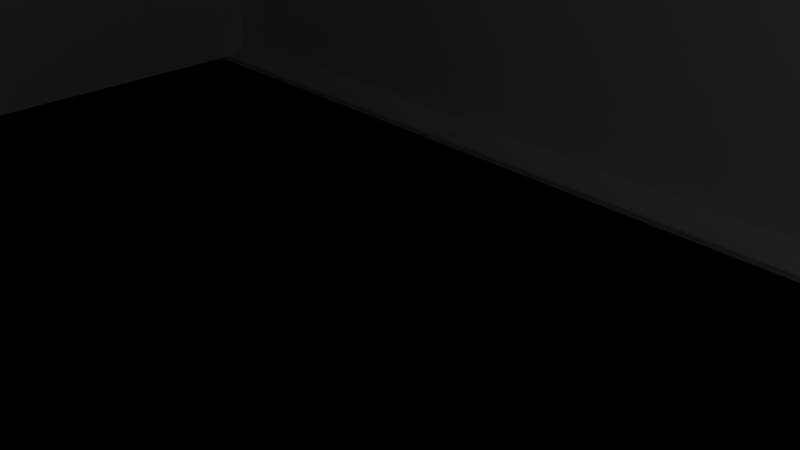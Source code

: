 # Source: liion_box1.blend  (saved by Blender 2.90.8; exported with 4.5.12 LTS)
import bpy
from mathutils import Matrix  # noqa: F401  (used for matrix-valued properties, if any)

bpy.ops.wm.read_factory_settings(use_empty=True)
scene = bpy.context.scene
scene.name = 'Scene'

# ---- collections
col_collection = bpy.data.collections.new('Collection'); scene.collection.children.link(col_collection)
col_collection_2 = bpy.data.collections.new('Collection 2'); scene.collection.children.link(col_collection_2)

# ---- materials (node trees are filled in below, after node groups)
mat_material = bpy.data.materials.new('Material')
mat_material.alpha_threshold = 0.0
mat_material.use_transparent_shadow = False
mat_material.line_color = (0.0, 0.0, 0.0, 1.0)
mat_material_001 = bpy.data.materials.new('Material.001')
mat_material_001.alpha_threshold = 0.0
mat_material_001.use_transparent_shadow = False
mat_material_001.line_color = (0.0, 0.0, 0.0, 1.0)
mat_material_003 = bpy.data.materials.new('Material.003')
mat_material_003.alpha_threshold = 0.0
mat_material_003.use_transparent_shadow = False
mat_material_003.line_color = (0.0, 0.0, 0.0, 1.0)
mat_material_002 = bpy.data.materials.new('Material.002')
mat_material_002.alpha_threshold = 0.0
mat_material_002.use_transparent_shadow = False
mat_material_002.line_color = (0.0, 0.0, 0.0, 1.0)

# ---- node groups
ng_auto_smooth = bpy.data.node_groups.new('Auto Smooth', 'GeometryNodeTree')
_s = ng_auto_smooth.interface.new_socket(name='Geometry', in_out='OUTPUT', socket_type='NodeSocketGeometry')
_s = ng_auto_smooth.interface.new_socket(name='Geometry', in_out='INPUT', socket_type='NodeSocketGeometry')
_s = ng_auto_smooth.interface.new_socket(name='Angle', in_out='INPUT', socket_type='NodeSocketFloat')
_s.subtype = 'ANGLE'
_s.min_value = 0.0
_s.max_value = 3.142
ng_auto_smooth.is_modifier = True
_N = ng_auto_smooth.nodes; _L = ng_auto_smooth.links
n0 = _N.new('NodeGroupOutput'); n0.name = 'Group Output'; n0.location = (480, -100)
n1 = _N.new('NodeGroupInput'); n1.name = 'Group Input'; n1.location = (-420, -300)
n2 = _N.new('NodeGroupInput'); n2.name = 'Group Input.001'; n2.location = (-60, -100)
n3 = _N.new('GeometryNodeSetShadeSmooth'); n3.name = 'Set Shade Smooth'; n3.location = (120, -100)
n3.domain = 'EDGE'
n4 = _N.new('GeometryNodeSetShadeSmooth'); n4.name = 'Set Shade Smooth.001'; n4.location = (300, -100)
n5 = _N.new('GeometryNodeInputMeshEdgeAngle'); n5.name = 'Edge Angle'; n5.location = (-420, -220)
n6 = _N.new('GeometryNodeInputEdgeSmooth'); n6.name = 'Is Edge Smooth'; n6.location = (-60, -160)
n7 = _N.new('GeometryNodeInputShadeSmooth'); n7.name = 'Is Face Smooth'; n7.location = (-240, -340)
n8 = _N.new('FunctionNodeBooleanMath'); n8.name = 'Boolean Math'; n8.location = (-60, -220)
n9 = _N.new('FunctionNodeCompare'); n9.name = 'Compare'; n9.location = (-240, -180)
n9.operation = 'LESS_EQUAL'
_L.new(n5.outputs[0], n9.inputs[0])
_L.new(n4.outputs[0], n0.inputs[0])
_L.new(n1.outputs[1], n9.inputs[1])
_L.new(n9.outputs[0], n8.inputs[0])
_L.new(n7.outputs[0], n8.inputs[1])
_L.new(n2.outputs[0], n3.inputs[0])
_L.new(n6.outputs[0], n3.inputs[1])
_L.new(n3.outputs[0], n4.inputs[0])
_L.new(n8.outputs[0], n3.inputs[2])
n0.is_active_output = True

# ---- material node trees
mat_material.use_nodes = True; mat_material.node_tree.nodes.clear()
_N = mat_material.node_tree.nodes; _L = mat_material.node_tree.links
n0 = _N.new('ShaderNodeOutputMaterial'); n0.name = 'Material Output'; n0.location = (300, 300)
n1 = _N.new('ShaderNodeBsdfPrincipled'); n1.name = 'Principled BSDF'; n1.location = (10, 300)
n1.distribution = 'GGX'
n1.subsurface_method = 'BURLEY'
n1.inputs[2].default_value = 0.4
n1.inputs[3].default_value = 1.45
n1.inputs[27].default_value = (0.0, 0.0, 0.0, 1.0)
n1.inputs[28].default_value = 1.0
_L.new(n1.outputs[0], n0.inputs[0])
n0.is_active_output = True
mat_material_001.use_nodes = True; mat_material_001.node_tree.nodes.clear()
_N = mat_material_001.node_tree.nodes; _L = mat_material_001.node_tree.links
n0 = _N.new('ShaderNodeOutputMaterial'); n0.name = 'Material Output'; n0.location = (300, 300)
n1 = _N.new('ShaderNodeBsdfPrincipled'); n1.name = 'Principled BSDF'; n1.location = (10, 300)
n1.distribution = 'GGX'
n1.subsurface_method = 'BURLEY'
n1.inputs[2].default_value = 0.4
n1.inputs[3].default_value = 1.45
n1.inputs[27].default_value = (0.0, 0.0, 0.0, 1.0)
n1.inputs[28].default_value = 1.0
_L.new(n1.outputs[0], n0.inputs[0])
n0.is_active_output = True
mat_material_003.use_nodes = True; mat_material_003.node_tree.nodes.clear()
_N = mat_material_003.node_tree.nodes; _L = mat_material_003.node_tree.links
n0 = _N.new('ShaderNodeOutputMaterial'); n0.name = 'Material Output'; n0.location = (300, 300)
n1 = _N.new('ShaderNodeBsdfPrincipled'); n1.name = 'Principled BSDF'; n1.location = (10, 300)
n1.distribution = 'GGX'
n1.subsurface_method = 'BURLEY'
n1.inputs[2].default_value = 0.4
n1.inputs[3].default_value = 1.45
n1.inputs[27].default_value = (0.0, 0.0, 0.0, 1.0)
n1.inputs[28].default_value = 1.0
_L.new(n1.outputs[0], n0.inputs[0])
n0.is_active_output = True
mat_material_002.use_nodes = True; mat_material_002.node_tree.nodes.clear()
_N = mat_material_002.node_tree.nodes; _L = mat_material_002.node_tree.links
n0 = _N.new('ShaderNodeOutputMaterial'); n0.name = 'Material Output'; n0.location = (300, 300)
n1 = _N.new('ShaderNodeBsdfPrincipled'); n1.name = 'Principled BSDF'; n1.location = (10, 300)
n1.distribution = 'GGX'
n1.subsurface_method = 'BURLEY'
n1.inputs[2].default_value = 0.4
n1.inputs[3].default_value = 1.45
n1.inputs[27].default_value = (0.0, 0.0, 0.0, 1.0)
n1.inputs[28].default_value = 1.0
_L.new(n1.outputs[0], n0.inputs[0])
n0.is_active_output = True

# ---- world
world_world = bpy.data.worlds.new('World'); scene.world = world_world
world_world.use_nodes = True; world_world.node_tree.nodes.clear()
_N = world_world.node_tree.nodes; _L = world_world.node_tree.links
n0 = _N.new('ShaderNodeOutputWorld'); n0.name = 'World Output'; n0.location = (300, 300)
n1 = _N.new('ShaderNodeBackground'); n1.name = 'Background'; n1.location = (10, 300)
n1.inputs[0].default_value = (0.05088, 0.05088, 0.05088, 1.0)
_L.new(n1.outputs[0], n0.inputs[0])
n0.is_active_output = True
world_world.color = (0.05088, 0.05088, 0.05088)
world_world.use_sun_shadow = False
world_world.sun_shadow_jitter_overblur = 0.0

# ---- cameras
cam_camera = bpy.data.cameras.new('Camera')
cam_camera.clip_end = 100.0
cam_camera.ortho_scale = 7.314

# ---- lights
light_light = bpy.data.lights.new('Light', 'POINT')
light_light.transmission_factor = 0.0
light_light.energy = 1000.0
light_light.shadow_soft_size = 0.1
light_light.shadow_maximum_resolution = 0.006
light_light.use_absolute_resolution = True

# ---- meshes
me_cube = bpy.data.meshes.new('Cube')
me_cube.from_pydata([(0.9136, 0.9423, 0.8595), (0.9136, 0.8952, 0.9048), (0.9636, 0.8952, 0.8595), (0.9136, 0.9387, 0.8768), (0.9136, 0.9285, 0.8915), (0.9328, 0.9387, 0.8595), (0.9333, 0.9344, 0.8773), (0.9323, 0.9261, 0.8892), (0.9425, 0.9224, 0.8856), (0.9328, 0.8952, 0.9013), (0.949, 0.8952, 0.8915), (0.9136, 0.9132, 0.9013), (0.9333, 0.9137, 0.8972), (0.9464, 0.9127, 0.8892), (0.9598, 0.9132, 0.8595), (0.949, 0.9285, 0.8595), (0.9598, 0.8952, 0.8768), (0.9552, 0.9137, 0.8773), (0.9464, 0.9261, 0.8764), (0.9136, 0.8952, -0.9048), (0.9136, 0.9423, -0.8595), (0.9636, 0.8952, -0.8595), (0.9136, 0.9132, -0.9013), (0.9136, 0.9285, -0.8915), (0.9328, 0.8952, -0.9013), (0.9333, 0.9137, -0.8972), (0.9323, 0.9261, -0.8892), (0.9425, 0.9224, -0.8856), (0.9328, 0.9387, -0.8595), (0.949, 0.9285, -0.8595), (0.9136, 0.9387, -0.8768), (0.9333, 0.9344, -0.8773), (0.9464, 0.9261, -0.8764), (0.9598, 0.8952, -0.8768), (0.949, 0.8952, -0.8915), (0.9598, 0.9132, -0.8595), (0.9552, 0.9137, -0.8773), (0.9464, 0.9127, -0.8892), (0.9636, -0.8952, 0.8595), (0.9136, -0.8952, 0.9048), (0.9136, -0.9423, 0.8595), (0.9598, -0.8952, 0.8768), (0.949, -0.8952, 0.8915), (0.9598, -0.9132, 0.8595), (0.9552, -0.9137, 0.8773), (0.9464, -0.9127, 0.8892), (0.9425, -0.9224, 0.8856), (0.9136, -0.9132, 0.9013), (0.9136, -0.9285, 0.8915), (0.9328, -0.8952, 0.9013), (0.9333, -0.9137, 0.8972), (0.9323, -0.9261, 0.8892), (0.9328, -0.9387, 0.8595), (0.949, -0.9285, 0.8595), (0.9136, -0.9387, 0.8768), (0.9333, -0.9344, 0.8773), (0.9464, -0.9261, 0.8764), (0.9636, -0.8952, -0.8595), (0.9136, -0.9423, -0.8595), (0.9136, -0.8952, -0.9048), (0.9598, -0.9132, -0.8595), (0.949, -0.9285, -0.8595), (0.9598, -0.8952, -0.8768), (0.9552, -0.9137, -0.8773), (0.9464, -0.9261, -0.8764), (0.9425, -0.9224, -0.8856), (0.9136, -0.9387, -0.8768), (0.9136, -0.9285, -0.8915), (0.9328, -0.9387, -0.8595), (0.9333, -0.9344, -0.8773), (0.9323, -0.9261, -0.8892), (0.9328, -0.8952, -0.9013), (0.949, -0.8952, -0.8915), (0.9136, -0.9132, -0.9013), (0.9333, -0.9137, -0.8972), (0.9464, -0.9127, -0.8892), (0.95, 1.0, 0.95), (0.95, 0.95, 1.0), (1.0, 0.95, 0.95), (0.95, 0.9962, 0.9691), (0.95, 0.9854, 0.9854), (0.9691, 0.9962, 0.95), (0.9696, 0.9916, 0.9696), (0.9686, 0.9828, 0.9828), (0.9789, 0.9789, 0.9789), (0.9691, 0.95, 0.9962), (0.9854, 0.95, 0.9854), (0.95, 0.9691, 0.9962), (0.9696, 0.9696, 0.9916), (0.9828, 0.9686, 0.9828), (0.9962, 0.9691, 0.95), (0.9854, 0.9854, 0.95), (0.9962, 0.95, 0.9691), (0.9916, 0.9696, 0.9696), (0.9828, 0.9828, 0.9686), (0.95, 0.95, -1.0), (0.95, 1.0, -0.95), (1.0, 0.95, -0.95), (0.95, 0.9691, -0.9962), (0.95, 0.9854, -0.9854), (0.9691, 0.95, -0.9962), (0.9696, 0.9696, -0.9916), (0.9686, 0.9828, -0.9828), (0.9789, 0.9789, -0.9789), (0.9691, 0.9962, -0.95), (0.9854, 0.9854, -0.95), (0.95, 0.9962, -0.9691), (0.9696, 0.9916, -0.9696), (0.9828, 0.9828, -0.9686), (0.9962, 0.95, -0.9691), (0.9854, 0.95, -0.9854), (0.9962, 0.9691, -0.95), (0.9916, 0.9696, -0.9696), (0.9828, 0.9686, -0.9828), (1.0, -0.95, 0.95), (0.95, -0.95, 1.0), (0.95, -1.0, 0.95), (0.9962, -0.95, 0.9691), (0.9854, -0.95, 0.9854), (0.9962, -0.9691, 0.95), (0.9916, -0.9696, 0.9696), (0.9828, -0.9686, 0.9828), (0.9789, -0.9789, 0.9789), (0.95, -0.9691, 0.9962), (0.95, -0.9854, 0.9854), (0.9691, -0.95, 0.9962), (0.9696, -0.9696, 0.9916), (0.9686, -0.9828, 0.9828), (0.9691, -0.9962, 0.95), (0.9854, -0.9854, 0.95), (0.95, -0.9962, 0.9691), (0.9696, -0.9916, 0.9696), (0.9828, -0.9828, 0.9686), (1.0, -0.95, -0.95), (0.95, -1.0, -0.95), (0.95, -0.95, -1.0), (0.9962, -0.9691, -0.95), (0.9854, -0.9854, -0.95), (0.9962, -0.95, -0.9691), (0.9916, -0.9696, -0.9696), (0.9828, -0.9828, -0.9686), (0.9789, -0.9789, -0.9789), (0.95, -0.9962, -0.9691), (0.95, -0.9854, -0.9854), (0.9691, -0.9962, -0.95), (0.9696, -0.9916, -0.9696), (0.9686, -0.9828, -0.9828), (0.9691, -0.95, -0.9962), (0.9854, -0.95, -0.9854), (0.95, -0.9691, -0.9962), (0.9696, -0.9696, -0.9916), (0.9828, -0.9686, -0.9828), (-1.0, 0.95, 1.0), (-1.0, 1.0, 0.95), (-1.0, 0.9691, 0.9962), (-1.0, 0.9854, 0.9854), (-1.0, 0.9962, 0.9691), (-1.0, 1.0, -0.95), (-1.0, 0.95, -1.0), (-1.0, 0.9962, -0.9691), (-1.0, 0.9854, -0.9854), (-1.0, 0.9691, -0.9962), (-1.0, -1.0, 0.95), (-1.0, -0.95, 1.0), (-1.0, -0.9962, 0.9691), (-1.0, -0.9854, 0.9854), (-1.0, -0.9691, 0.9962), (-1.0, -0.95, -1.0), (-1.0, -1.0, -0.95), (-1.0, -0.9691, -0.9962), (-1.0, -0.9854, -0.9854), (-1.0, -0.9962, -0.9691), (-1.0, 0.8952, -0.9048), (-1.0, -0.9132, 0.9013), (-1.0, 0.9132, 0.9013), (-1.0, 0.9132, -0.9013), (-1.0, 0.9285, 0.8915), (-1.0, -0.9423, -0.8595), (-1.0, 0.9387, 0.8768), (-1.0, 0.9387, -0.8768), (-1.0, -0.9387, 0.8768), (-1.0, 0.9285, -0.8915), (-1.0, -0.8952, 0.9048), (-1.0, -0.9285, -0.8915), (-1.0, 0.9423, 0.8595), (-1.0, -0.9132, -0.9013), (-1.0, -0.9387, -0.8768), (-1.0, -0.9285, 0.8915), (-1.0, 0.8952, 0.9048), (-1.0, -0.8952, -0.9048), (-1.0, 0.9423, -0.8595), (-1.0, -0.9423, 0.8595)], [], [(58, 177, 191, 40), (1, 39, 182, 188), (21, 57, 38, 2), (0, 5, 6, 3), (3, 6, 7, 4), (5, 15, 18, 6), (6, 18, 8, 7), (1, 11, 12, 9), (9, 12, 13, 10), (11, 4, 7, 12), (12, 7, 8, 13), (2, 16, 17, 14), (14, 17, 18, 15), (16, 10, 13, 17), (17, 13, 8, 18), (19, 24, 25, 22), (22, 25, 26, 23), (24, 34, 37, 25), (25, 37, 27, 26), (20, 30, 31, 28), (28, 31, 32, 29), (30, 23, 26, 31), (31, 26, 27, 32), (21, 35, 36, 33), (33, 36, 37, 34), (35, 29, 32, 36), (36, 32, 27, 37), (38, 43, 44, 41), (41, 44, 45, 42), (43, 53, 56, 44), (44, 56, 46, 45), (39, 49, 50, 47), (47, 50, 51, 48), (49, 42, 45, 50), (50, 45, 46, 51), (40, 54, 55, 52), (52, 55, 56, 53), (54, 48, 51, 55), (55, 51, 46, 56), (57, 62, 63, 60), (60, 63, 64, 61), (62, 72, 75, 63), (63, 75, 65, 64), (58, 68, 69, 66), (66, 69, 70, 67), (68, 61, 64, 69), (69, 64, 65, 70), (59, 73, 74, 71), (71, 74, 75, 72), (73, 67, 70, 74), (74, 70, 65, 75), (19, 22, 175, 172), (22, 23, 181, 175), (23, 30, 179, 181), (30, 20, 190, 179), (2, 14, 35, 21), (14, 15, 29, 35), (15, 5, 28, 29), (5, 0, 20, 28), (40, 52, 68, 58), (52, 53, 61, 68), (53, 43, 60, 61), (43, 38, 57, 60), (39, 47, 173, 182), (47, 48, 187, 173), (48, 54, 180, 187), (54, 40, 191, 180), (1, 9, 49, 39), (9, 10, 42, 49), (10, 16, 41, 42), (16, 2, 38, 41), (59, 71, 24, 19), (71, 72, 34, 24), (72, 62, 33, 34), (62, 57, 21, 33), (158, 95, 135, 167), (167, 169, 170, 171, 168, 162, 191, 177, 186, 183, 185, 189, 172, 175, 181, 179, 190, 157, 159, 160, 161, 158), (134, 116, 162, 168), (77, 152, 163, 115), (97, 78, 114, 133), (76, 79, 82, 81), (79, 80, 83, 82), (81, 82, 94, 91), (82, 83, 84, 94), (77, 85, 88, 87), (85, 86, 89, 88), (87, 88, 83, 80), (88, 89, 84, 83), (78, 90, 93, 92), (90, 91, 94, 93), (92, 93, 89, 86), (93, 94, 84, 89), (95, 98, 101, 100), (98, 99, 102, 101), (100, 101, 113, 110), (101, 102, 103, 113), (96, 104, 107, 106), (104, 105, 108, 107), (106, 107, 102, 99), (107, 108, 103, 102), (97, 109, 112, 111), (109, 110, 113, 112), (111, 112, 108, 105), (112, 113, 103, 108), (114, 117, 120, 119), (117, 118, 121, 120), (119, 120, 132, 129), (120, 121, 122, 132), (115, 123, 126, 125), (123, 124, 127, 126), (125, 126, 121, 118), (126, 127, 122, 121), (116, 128, 131, 130), (128, 129, 132, 131), (130, 131, 127, 124), (131, 132, 122, 127), (133, 136, 139, 138), (136, 137, 140, 139), (138, 139, 151, 148), (139, 140, 141, 151), (134, 142, 145, 144), (142, 143, 146, 145), (144, 145, 140, 137), (145, 146, 141, 140), (135, 147, 150, 149), (147, 148, 151, 150), (149, 150, 146, 143), (150, 151, 141, 146), (95, 158, 161, 98), (98, 161, 160, 99), (99, 160, 159, 106), (106, 159, 157, 96), (78, 97, 111, 90), (90, 111, 105, 91), (91, 105, 104, 81), (81, 104, 96, 76), (116, 134, 144, 128), (128, 144, 137, 129), (129, 137, 136, 119), (119, 136, 133, 114), (115, 163, 166, 123), (123, 166, 165, 124), (124, 165, 164, 130), (130, 164, 162, 116), (77, 115, 125, 85), (85, 125, 118, 86), (86, 118, 117, 92), (92, 117, 114, 78), (167, 135, 149, 169), (169, 149, 143, 170), (170, 143, 142, 171), (171, 142, 134, 168), (152, 77, 87, 154), (154, 87, 80, 155), (155, 80, 79, 156), (156, 79, 76, 153), (135, 95, 100, 147), (147, 100, 110, 148), (148, 110, 109, 138), (138, 109, 97, 133), (157, 153, 76, 96), (176, 4, 11, 174), (186, 66, 67, 183), (183, 67, 73, 185), (184, 0, 3, 178), (178, 3, 4, 176), (185, 73, 59, 189), (174, 11, 1, 188), (177, 58, 66, 186), (157, 190, 184, 178, 176, 174, 188, 182, 173, 187, 180, 191, 162, 164, 165, 166, 163, 152, 154, 155, 156, 153), (189, 59, 19, 172), (190, 20, 0, 184)])
_uv = me_cube.uv_layers.new(name='UVMap')
_uv.uv.foreach_set('vector', [0.3812, 0.7562, 0.3813, 0.9955, 0.6187, 0.9955, 0.6187, 0.7563, 0.6312, 0.5062, 0.6312, 0.7437, 0.8705, 0.7438, 0.8705, 0.5063, 0.3812, 0.5062, 0.3812, 0.7437, 0.6187, 0.7437, 0.6187, 0.5063, 0.6187, 0.4937, 0.6188, 0.4961, 0.6212, 0.4962, 0.6211, 0.4938, 0.6211, 0.4938, 0.6212, 0.4962, 0.625, 0.4961, 0.625, 0.4938, 0.6188, 0.4961, 0.6187, 0.5, 0.6211, 0.5, 0.6212, 0.4962, 0.6212, 0.4962, 0.6211, 0.5, 0.6241, 0.5, 0.625, 0.4961, 0.6312, 0.5062, 0.6313, 0.5039, 0.6288, 0.5038, 0.6289, 0.5063, 0.6289, 0.5063, 0.6288, 0.5038, 0.625, 0.5039, 0.625, 0.5063, 0.6313, 0.5039, 0.6312, 0.5, 0.6289, 0.5, 0.6288, 0.5038, 0.6288, 0.5038, 0.6289, 0.5, 0.6241, 0.5, 0.625, 0.5039, 0.6187, 0.5063, 0.6211, 0.5063, 0.6212, 0.5038, 0.6187, 0.5039, 0.6187, 0.5039, 0.6212, 0.5038, 0.6211, 0.5, 0.6187, 0.5, 0.6211, 0.5063, 0.625, 0.5063, 0.625, 0.5039, 0.6212, 0.5038, 0.6212, 0.5038, 0.625, 0.5039, 0.6241, 0.5, 0.6211, 0.5, 0.3688, 0.5063, 0.3711, 0.5063, 0.3712, 0.5038, 0.3688, 0.5039, 0.3688, 0.5039, 0.3712, 0.5038, 0.3711, 0.5, 0.3688, 0.5, 0.3711, 0.5063, 0.375, 0.5063, 0.375, 0.5039, 0.3712, 0.5038, 0.3712, 0.5038, 0.375, 0.5039, 0.375, 0.5009, 0.3711, 0.5, 0.3812, 0.4937, 0.3789, 0.4937, 0.3788, 0.4962, 0.3812, 0.4961, 0.3812, 0.4961, 0.3788, 0.4962, 0.3789, 0.5, 0.3813, 0.5, 0.3789, 0.4937, 0.375, 0.4938, 0.375, 0.4961, 0.3788, 0.4962, 0.3788, 0.4962, 0.375, 0.4961, 0.375, 0.5009, 0.3789, 0.5, 0.3812, 0.5062, 0.3812, 0.5039, 0.3788, 0.5038, 0.3789, 0.5063, 0.3789, 0.5063, 0.3788, 0.5038, 0.375, 0.5039, 0.375, 0.5063, 0.3812, 0.5039, 0.3813, 0.5, 0.3789, 0.5, 0.3788, 0.5038, 0.3788, 0.5038, 0.3789, 0.5, 0.375, 0.5009, 0.375, 0.5039, 0.6187, 0.7437, 0.6188, 0.7461, 0.6212, 0.7462, 0.6211, 0.7438, 0.6211, 0.7438, 0.6212, 0.7462, 0.625, 0.7461, 0.625, 0.7438, 0.6188, 0.7461, 0.6187, 0.75, 0.6211, 0.75, 0.6212, 0.7462, 0.6212, 0.7462, 0.6211, 0.75, 0.625, 0.7491, 0.625, 0.7461, 0.6312, 0.7437, 0.6289, 0.7437, 0.6288, 0.7462, 0.6312, 0.7461, 0.6312, 0.7461, 0.6288, 0.7462, 0.6289, 0.75, 0.6312, 0.75, 0.6289, 0.7437, 0.625, 0.7438, 0.625, 0.7461, 0.6288, 0.7462, 0.6288, 0.7462, 0.625, 0.7461, 0.625, 0.7491, 0.6289, 0.75, 0.6187, 0.7563, 0.6211, 0.7563, 0.6212, 0.7538, 0.6187, 0.7539, 0.6187, 0.7539, 0.6212, 0.7538, 0.6211, 0.75, 0.6187, 0.75, 0.6211, 0.7563, 0.625, 0.7563, 0.625, 0.7539, 0.6212, 0.7538, 0.6212, 0.7538, 0.625, 0.7539, 0.625, 0.7491, 0.6211, 0.75, 0.3812, 0.7437, 0.3789, 0.7437, 0.3788, 0.7462, 0.3812, 0.7461, 0.3812, 0.7461, 0.3788, 0.7462, 0.3789, 0.75, 0.3813, 0.75, 0.3789, 0.7437, 0.375, 0.7438, 0.375, 0.7461, 0.3788, 0.7462, 0.3788, 0.7462, 0.375, 0.7461, 0.3759, 0.75, 0.3789, 0.75, 0.3812, 0.7562, 0.3812, 0.7539, 0.3788, 0.7538, 0.3789, 0.7562, 0.3789, 0.7562, 0.3788, 0.7538, 0.375, 0.7539, 0.375, 0.7563, 0.3812, 0.7539, 0.3813, 0.75, 0.3789, 0.75, 0.3788, 0.7538, 0.3788, 0.7538, 0.3789, 0.75, 0.3759, 0.75, 0.375, 0.7539, 0.3688, 0.7437, 0.3688, 0.7461, 0.3712, 0.7462, 0.3711, 0.7438, 0.3711, 0.7438, 0.3712, 0.7462, 0.375, 0.7461, 0.375, 0.7438, 0.3688, 0.7461, 0.3688, 0.75, 0.3711, 0.75, 0.3712, 0.7462, 0.3712, 0.7462, 0.3711, 0.75, 0.3759, 0.75, 0.375, 0.7461, 0.3688, 0.5063, 0.3688, 0.5039, 0.1295, 0.5039, 0.1295, 0.5063, 0.3688, 0.5039, 0.3688, 0.5, 0.1295, 0.5, 0.1295, 0.5039, 0.375, 0.4938, 0.3789, 0.4937, 0.3789, 0.2545, 0.375, 0.2545, 0.3789, 0.4937, 0.3812, 0.4937, 0.3813, 0.2545, 0.3789, 0.2545, 0.6187, 0.5063, 0.6187, 0.5039, 0.3812, 0.5039, 0.3812, 0.5062, 0.6187, 0.5039, 0.6187, 0.5, 0.3813, 0.5, 0.3812, 0.5039, 0.6187, 0.5, 0.6188, 0.4961, 0.3812, 0.4961, 0.3813, 0.5, 0.6188, 0.4961, 0.6187, 0.4937, 0.3812, 0.4937, 0.3812, 0.4961, 0.6187, 0.7563, 0.6187, 0.7539, 0.3812, 0.7539, 0.3812, 0.7562, 0.6187, 0.7539, 0.6187, 0.75, 0.3813, 0.75, 0.3812, 0.7539, 0.6187, 0.75, 0.6188, 0.7461, 0.3812, 0.7461, 0.3813, 0.75, 0.6188, 0.7461, 0.6187, 0.7437, 0.3812, 0.7437, 0.3812, 0.7461, 0.6312, 0.7437, 0.6312, 0.7461, 0.8705, 0.7461, 0.8705, 0.7438, 0.6312, 0.7461, 0.6312, 0.75, 0.8705, 0.75, 0.8705, 0.7461, 0.625, 0.7563, 0.6211, 0.7563, 0.6211, 0.9955, 0.625, 0.9955, 0.6211, 0.7563, 0.6187, 0.7563, 0.6187, 0.9955, 0.6211, 0.9955, 0.6312, 0.5062, 0.6289, 0.5063, 0.6289, 0.7437, 0.6312, 0.7437, 0.6289, 0.5063, 0.625, 0.5063, 0.625, 0.7438, 0.6289, 0.7437, 0.625, 0.5063, 0.6211, 0.5063, 0.6211, 0.7438, 0.625, 0.7438, 0.6211, 0.5063, 0.6187, 0.5063, 0.6187, 0.7437, 0.6211, 0.7438, 0.3688, 0.7437, 0.3711, 0.7438, 0.3711, 0.5063, 0.3688, 0.5063, 0.3711, 0.7438, 0.375, 0.7438, 0.375, 0.5063, 0.3711, 0.5063, 0.375, 0.7438, 0.3789, 0.7437, 0.3789, 0.5063, 0.375, 0.5063, 0.3789, 0.7437, 0.3812, 0.7437, 0.3812, 0.5062, 0.3789, 0.5063, 0.125, 0.5063, 0.3688, 0.5063, 0.3688, 0.7437, 0.125, 0.7438, 0.375, 0.00625, 0.3755, 0.003858, 0.3768, 0.001831, 0.3789, 0.0004757, 0.3813, 0.0, 0.6187, 0.0, 0.6074, 0.007212, 0.3926, 0.007212, 0.3904, 0.00766, 0.3886, 0.008937, 0.3873, 0.01085, 0.3869, 0.0131, 0.3869, 0.2369, 0.3873, 0.2392, 0.3886, 0.2411, 0.3904, 0.2423, 0.3926, 0.2428, 0.3813, 0.25, 0.3789, 0.2495, 0.3768, 0.2482, 0.3755, 0.2461, 0.375, 0.2438, 0.3812, 0.7562, 0.6187, 0.7563, 0.6187, 1.0, 0.3813, 1.0, 0.6312, 0.5062, 0.875, 0.5063, 0.875, 0.7438, 0.6312, 0.7437, 0.3812, 0.5062, 0.6187, 0.5063, 0.6187, 0.7437, 0.3812, 0.7437, 0.6187, 0.4937, 0.6211, 0.4938, 0.6212, 0.4962, 0.6188, 0.4961, 0.6211, 0.4938, 0.625, 0.4938, 0.625, 0.4961, 0.6212, 0.4962, 0.6188, 0.4961, 0.6212, 0.4962, 0.6211, 0.5, 0.6187, 0.5, 0.6212, 0.4962, 0.625, 0.4961, 0.6241, 0.5, 0.6211, 0.5, 0.6312, 0.5062, 0.6289, 0.5063, 0.6288, 0.5038, 0.6313, 0.5039, 0.6289, 0.5063, 0.625, 0.5063, 0.625, 0.5039, 0.6288, 0.5038, 0.6313, 0.5039, 0.6288, 0.5038, 0.6289, 0.5, 0.6312, 0.5, 0.6288, 0.5038, 0.625, 0.5039, 0.6241, 0.5, 0.6289, 0.5, 0.6187, 0.5063, 0.6187, 0.5039, 0.6212, 0.5038, 0.6211, 0.5063, 0.6187, 0.5039, 0.6187, 0.5, 0.6211, 0.5, 0.6212, 0.5038, 0.6211, 0.5063, 0.6212, 0.5038, 0.625, 0.5039, 0.625, 0.5063, 0.6212, 0.5038, 0.6211, 0.5, 0.6241, 0.5, 0.625, 0.5039, 0.3688, 0.5063, 0.3688, 0.5039, 0.3712, 0.5038, 0.3711, 0.5063, 0.3688, 0.5039, 0.3688, 0.5, 0.3711, 0.5, 0.3712, 0.5038, 0.3711, 0.5063, 0.3712, 0.5038, 0.375, 0.5039, 0.375, 0.5063, 0.3712, 0.5038, 0.3711, 0.5, 0.375, 0.5009, 0.375, 0.5039, 0.3812, 0.4937, 0.3812, 0.4961, 0.3788, 0.4962, 0.3789, 0.4937, 0.3812, 0.4961, 0.3813, 0.5, 0.3789, 0.5, 0.3788, 0.4962, 0.3789, 0.4937, 0.3788, 0.4962, 0.375, 0.4961, 0.375, 0.4938, 0.3788, 0.4962, 0.3789, 0.5, 0.375, 0.5009, 0.375, 0.4961, 0.3812, 0.5062, 0.3789, 0.5063, 0.3788, 0.5038, 0.3812, 0.5039, 0.3789, 0.5063, 0.375, 0.5063, 0.375, 0.5039, 0.3788, 0.5038, 0.3812, 0.5039, 0.3788, 0.5038, 0.3789, 0.5, 0.3813, 0.5, 0.3788, 0.5038, 0.375, 0.5039, 0.375, 0.5009, 0.3789, 0.5, 0.6187, 0.7437, 0.6211, 0.7438, 0.6212, 0.7462, 0.6188, 0.7461, 0.6211, 0.7438, 0.625, 0.7438, 0.625, 0.7461, 0.6212, 0.7462, 0.6188, 0.7461, 0.6212, 0.7462, 0.6211, 0.75, 0.6187, 0.75, 0.6212, 0.7462, 0.625, 0.7461, 0.625, 0.7491, 0.6211, 0.75, 0.6312, 0.7437, 0.6312, 0.7461, 0.6288, 0.7462, 0.6289, 0.7437, 0.6312, 0.7461, 0.6312, 0.75, 0.6289, 0.75, 0.6288, 0.7462, 0.6289, 0.7437, 0.6288, 0.7462, 0.625, 0.7461, 0.625, 0.7438, 0.6288, 0.7462, 0.6289, 0.75, 0.625, 0.7491, 0.625, 0.7461, 0.6187, 0.7563, 0.6187, 0.7539, 0.6212, 0.7538, 0.6211, 0.7563, 0.6187, 0.7539, 0.6187, 0.75, 0.6211, 0.75, 0.6212, 0.7538, 0.6211, 0.7563, 0.6212, 0.7538, 0.625, 0.7539, 0.625, 0.7563, 0.6212, 0.7538, 0.6211, 0.75, 0.625, 0.7491, 0.625, 0.7539, 0.3812, 0.7437, 0.3812, 0.7461, 0.3788, 0.7462, 0.3789, 0.7437, 0.3812, 0.7461, 0.3813, 0.75, 0.3789, 0.75, 0.3788, 0.7462, 0.3789, 0.7437, 0.3788, 0.7462, 0.375, 0.7461, 0.375, 0.7438, 0.3788, 0.7462, 0.3789, 0.75, 0.3759, 0.75, 0.375, 0.7461, 0.3812, 0.7562, 0.3789, 0.7562, 0.3788, 0.7538, 0.3812, 0.7539, 0.3789, 0.7562, 0.375, 0.7563, 0.375, 0.7539, 0.3788, 0.7538, 0.3812, 0.7539, 0.3788, 0.7538, 0.3789, 0.75, 0.3813, 0.75, 0.3788, 0.7538, 0.375, 0.7539, 0.3759, 0.75, 0.3789, 0.75, 0.3688, 0.7437, 0.3711, 0.7438, 0.3712, 0.7462, 0.3688, 0.7461, 0.3711, 0.7438, 0.375, 0.7438, 0.375, 0.7461, 0.3712, 0.7462, 0.3688, 0.7461, 0.3712, 0.7462, 0.3711, 0.75, 0.3688, 0.75, 0.3712, 0.7462, 0.375, 0.7461, 0.3759, 0.75, 0.3711, 0.75, 0.3688, 0.5063, 0.125, 0.5063, 0.125, 0.5039, 0.3688, 0.5039, 0.3688, 0.5039, 0.125, 0.5039, 0.125, 0.5, 0.3688, 0.5, 0.375, 0.4938, 0.375, 0.25, 0.3789, 0.25, 0.3789, 0.4937, 0.3789, 0.4937, 0.3789, 0.25, 0.3813, 0.25, 0.3812, 0.4937, 0.6187, 0.5063, 0.3812, 0.5062, 0.3812, 0.5039, 0.6187, 0.5039, 0.6187, 0.5039, 0.3812, 0.5039, 0.3813, 0.5, 0.6187, 0.5, 0.6187, 0.5, 0.3813, 0.5, 0.3812, 0.4961, 0.6188, 0.4961, 0.6188, 0.4961, 0.3812, 0.4961, 0.3812, 0.4937, 0.6187, 0.4937, 0.6187, 0.7563, 0.3812, 0.7562, 0.3812, 0.7539, 0.6187, 0.7539, 0.6187, 0.7539, 0.3812, 0.7539, 0.3813, 0.75, 0.6187, 0.75, 0.6187, 0.75, 0.3813, 0.75, 0.3812, 0.7461, 0.6188, 0.7461, 0.6188, 0.7461, 0.3812, 0.7461, 0.3812, 0.7437, 0.6187, 0.7437, 0.6312, 0.7437, 0.875, 0.7438, 0.875, 0.7461, 0.6312, 0.7461, 0.6312, 0.7461, 0.875, 0.7461, 0.875, 0.75, 0.6312, 0.75, 0.625, 0.7563, 0.625, 1.0, 0.6211, 1.0, 0.6211, 0.7563, 0.6211, 0.7563, 0.6211, 1.0, 0.6187, 1.0, 0.6187, 0.7563, 0.6312, 0.5062, 0.6312, 0.7437, 0.6289, 0.7437, 0.6289, 0.5063, 0.6289, 0.5063, 0.6289, 0.7437, 0.625, 0.7438, 0.625, 0.5063, 0.625, 0.5063, 0.625, 0.7438, 0.6211, 0.7438, 0.6211, 0.5063, 0.6211, 0.5063, 0.6211, 0.7438, 0.6187, 0.7437, 0.6187, 0.5063, 0.125, 0.7438, 0.3688, 0.7437, 0.3688, 0.7461, 0.125, 0.7461, 0.125, 0.7461, 0.3688, 0.7461, 0.3688, 0.75, 0.125, 0.75, 0.375, 1.0, 0.375, 0.7563, 0.3789, 0.7562, 0.3789, 1.0, 0.3789, 1.0, 0.3789, 0.7562, 0.3812, 0.7562, 0.3813, 1.0, 0.875, 0.5063, 0.6312, 0.5062, 0.6313, 0.5039, 0.875, 0.5039, 0.875, 0.5039, 0.6313, 0.5039, 0.6312, 0.5, 0.875, 0.5, 0.625, 0.25, 0.625, 0.4938, 0.6211, 0.4938, 0.6211, 0.25, 0.6211, 0.25, 0.6211, 0.4938, 0.6187, 0.4937, 0.6187, 0.25, 0.3688, 0.7437, 0.3688, 0.5063, 0.3711, 0.5063, 0.3711, 0.7438, 0.3711, 0.7438, 0.3711, 0.5063, 0.375, 0.5063, 0.375, 0.7438, 0.375, 0.7438, 0.375, 0.5063, 0.3789, 0.5063, 0.3789, 0.7437, 0.3789, 0.7437, 0.3789, 0.5063, 0.3812, 0.5062, 0.3812, 0.7437, 0.3813, 0.25, 0.6187, 0.25, 0.6187, 0.4937, 0.3812, 0.4937, 0.8705, 0.5, 0.6312, 0.5, 0.6313, 0.5039, 0.8705, 0.5039, 0.3789, 0.9955, 0.3789, 0.7562, 0.375, 0.7563, 0.375, 0.9955, 0.1295, 0.75, 0.3688, 0.75, 0.3688, 0.7461, 0.1295, 0.7461, 0.6187, 0.2545, 0.6187, 0.4937, 0.6211, 0.4938, 0.6211, 0.2545, 0.6211, 0.2545, 0.6211, 0.4938, 0.625, 0.4938, 0.625, 0.2545, 0.1295, 0.7461, 0.3688, 0.7461, 0.3688, 0.7437, 0.1295, 0.7438, 0.8705, 0.5039, 0.6313, 0.5039, 0.6312, 0.5062, 0.8705, 0.5063, 0.3813, 0.9955, 0.3812, 0.7562, 0.3789, 0.7562, 0.3789, 0.9955, 0.3813, 0.25, 0.3926, 0.2428, 0.6074, 0.2428, 0.6096, 0.2423, 0.6114, 0.2411, 0.6127, 0.2392, 0.6131, 0.2369, 0.6131, 0.0131, 0.6127, 0.01085, 0.6114, 0.008937, 0.6096, 0.00766, 0.6074, 0.007212, 0.6187, 0.0, 0.6211, 0.0004757, 0.6232, 0.001831, 0.6245, 0.003858, 0.625, 0.00625, 0.625, 0.2438, 0.6245, 0.2461, 0.6232, 0.2482, 0.6211, 0.2495, 0.6187, 0.25, 0.1295, 0.7438, 0.3688, 0.7437, 0.3688, 0.5063, 0.1295, 0.5063, 0.3813, 0.2545, 0.3812, 0.4937, 0.6187, 0.4937, 0.6187, 0.2545])
me_cube.materials.append(mat_material)
me_cube.use_remesh_preserve_volume = False
me_cube.use_remesh_preserve_attributes = False
me_cube.use_mirror_vertex_groups = False
me_cube.update()
me_cube_001 = bpy.data.meshes.new('Cube.001')
me_cube_001.from_pydata([(0.95, 1.0, 0.95), (0.95, 0.95, 1.0), (1.0, 0.95, 0.95), (0.95, 0.9962, 0.9691), (0.95, 0.9854, 0.9854), (0.9691, 0.9962, 0.95), (0.9696, 0.9916, 0.9696), (0.9686, 0.9828, 0.9828), (0.9789, 0.9789, 0.9789), (0.9691, 0.95, 0.9962), (0.9854, 0.95, 0.9854), (0.95, 0.9691, 0.9962), (0.9696, 0.9696, 0.9916), (0.9828, 0.9686, 0.9828), (0.9962, 0.9691, 0.95), (0.9854, 0.9854, 0.95), (0.9962, 0.95, 0.9691), (0.9916, 0.9696, 0.9696), (0.9828, 0.9828, 0.9686), (0.95, 0.95, -1.0), (0.95, 1.0, -0.95), (1.0, 0.95, -0.95), (0.95, 0.9691, -0.9962), (0.95, 0.9854, -0.9854), (0.9691, 0.95, -0.9962), (0.9696, 0.9696, -0.9916), (0.9686, 0.9828, -0.9828), (0.9789, 0.9789, -0.9789), (0.9691, 0.9962, -0.95), (0.9854, 0.9854, -0.95), (0.95, 0.9962, -0.9691), (0.9696, 0.9916, -0.9696), (0.9828, 0.9828, -0.9686), (0.9962, 0.95, -0.9691), (0.9854, 0.95, -0.9854), (0.9962, 0.9691, -0.95), (0.9916, 0.9696, -0.9696), (0.9828, 0.9686, -0.9828), (1.0, -0.95, 0.95), (0.95, -0.95, 1.0), (0.95, -1.0, 0.95), (0.9962, -0.95, 0.9691), (0.9854, -0.95, 0.9854), (0.9962, -0.9691, 0.95), (0.9916, -0.9696, 0.9696), (0.9828, -0.9686, 0.9828), (0.9789, -0.9789, 0.9789), (0.95, -0.9691, 0.9962), (0.95, -0.9854, 0.9854), (0.9691, -0.95, 0.9962), (0.9696, -0.9696, 0.9916), (0.9686, -0.9828, 0.9828), (0.9691, -0.9962, 0.95), (0.9854, -0.9854, 0.95), (0.95, -0.9962, 0.9691), (0.9696, -0.9916, 0.9696), (0.9828, -0.9828, 0.9686), (1.0, -0.95, -0.95), (0.95, -1.0, -0.95), (0.95, -0.95, -1.0), (0.9962, -0.9691, -0.95), (0.9854, -0.9854, -0.95), (0.9962, -0.95, -0.9691), (0.9916, -0.9696, -0.9696), (0.9828, -0.9828, -0.9686), (0.9789, -0.9789, -0.9789), (0.95, -0.9962, -0.9691), (0.95, -0.9854, -0.9854), (0.9691, -0.9962, -0.95), (0.9696, -0.9916, -0.9696), (0.9686, -0.9828, -0.9828), (0.9691, -0.95, -0.9962), (0.9854, -0.95, -0.9854), (0.95, -0.9691, -0.9962), (0.9696, -0.9696, -0.9916), (0.9828, -0.9686, -0.9828), (-1.0, 0.95, 1.0), (-1.0, 1.0, 0.95), (-1.0, 0.9691, 0.9962), (-1.0, 0.9854, 0.9854), (-1.0, 0.9962, 0.9691), (-1.0, 1.0, -0.95), (-1.0, 0.95, -1.0), (-1.0, 0.9962, -0.9691), (-1.0, 0.9854, -0.9854), (-1.0, 0.9691, -0.9962), (-1.0, -1.0, 0.95), (-1.0, -0.95, 1.0), (-1.0, -0.9962, 0.9691), (-1.0, -0.9854, 0.9854), (-1.0, -0.9691, 0.9962), (-1.0, -0.95, -1.0), (-1.0, -1.0, -0.95), (-1.0, -0.9691, -0.9962), (-1.0, -0.9854, -0.9854), (-1.0, -0.9962, -0.9691)], [], [(82, 19, 59, 91), (91, 93, 94, 95, 92, 86, 88, 89, 90, 87, 76, 78, 79, 80, 77, 81, 83, 84, 85, 82), (58, 40, 86, 92), (1, 76, 87, 39), (21, 2, 38, 57), (0, 3, 6, 5), (3, 4, 7, 6), (5, 6, 18, 15), (6, 7, 8, 18), (1, 9, 12, 11), (9, 10, 13, 12), (11, 12, 7, 4), (12, 13, 8, 7), (2, 14, 17, 16), (14, 15, 18, 17), (16, 17, 13, 10), (17, 18, 8, 13), (19, 22, 25, 24), (22, 23, 26, 25), (24, 25, 37, 34), (25, 26, 27, 37), (20, 28, 31, 30), (28, 29, 32, 31), (30, 31, 26, 23), (31, 32, 27, 26), (21, 33, 36, 35), (33, 34, 37, 36), (35, 36, 32, 29), (36, 37, 27, 32), (38, 41, 44, 43), (41, 42, 45, 44), (43, 44, 56, 53), (44, 45, 46, 56), (39, 47, 50, 49), (47, 48, 51, 50), (49, 50, 45, 42), (50, 51, 46, 45), (40, 52, 55, 54), (52, 53, 56, 55), (54, 55, 51, 48), (55, 56, 46, 51), (57, 60, 63, 62), (60, 61, 64, 63), (62, 63, 75, 72), (63, 64, 65, 75), (58, 66, 69, 68), (66, 67, 70, 69), (68, 69, 64, 61), (69, 70, 65, 64), (59, 71, 74, 73), (71, 72, 75, 74), (73, 74, 70, 67), (74, 75, 65, 70), (19, 82, 85, 22), (22, 85, 84, 23), (23, 84, 83, 30), (30, 83, 81, 20), (2, 21, 35, 14), (14, 35, 29, 15), (15, 29, 28, 5), (5, 28, 20, 0), (40, 58, 68, 52), (52, 68, 61, 53), (53, 61, 60, 43), (43, 60, 57, 38), (39, 87, 90, 47), (47, 90, 89, 48), (48, 89, 88, 54), (54, 88, 86, 40), (1, 39, 49, 9), (9, 49, 42, 10), (10, 42, 41, 16), (16, 41, 38, 2), (91, 59, 73, 93), (93, 73, 67, 94), (94, 67, 66, 95), (95, 66, 58, 92), (76, 1, 11, 78), (78, 11, 4, 79), (79, 4, 3, 80), (80, 3, 0, 77), (59, 19, 24, 71), (71, 24, 34, 72), (72, 34, 33, 62), (62, 33, 21, 57), (81, 77, 0, 20)])
_uv = me_cube_001.uv_layers.new(name='UVMap')
_uv.uv.foreach_set('vector', [0.125, 0.5063, 0.3688, 0.5063, 0.3688, 0.7437, 0.125, 0.7438, 0.375, 0.00625, 0.3755, 0.003858, 0.3768, 0.001831, 0.3789, 0.0004757, 0.3813, 0.0, 0.6187, 0.0, 0.6211, 0.0004757, 0.6232, 0.001831, 0.6245, 0.003858, 0.625, 0.00625, 0.625, 0.2438, 0.6245, 0.2461, 0.6232, 0.2482, 0.6211, 0.2495, 0.6187, 0.25, 0.3813, 0.25, 0.3789, 0.2495, 0.3768, 0.2482, 0.3755, 0.2461, 0.375, 0.2438, 0.3812, 0.7562, 0.6187, 0.7563, 0.6187, 1.0, 0.3813, 1.0, 0.6312, 0.5062, 0.875, 0.5063, 0.875, 0.7438, 0.6312, 0.7437, 0.3812, 0.5062, 0.6187, 0.5063, 0.6187, 0.7437, 0.3812, 0.7437, 0.6187, 0.4937, 0.6211, 0.4938, 0.6212, 0.4962, 0.6188, 0.4961, 0.6211, 0.4938, 0.625, 0.4938, 0.625, 0.4961, 0.6212, 0.4962, 0.6188, 0.4961, 0.6212, 0.4962, 0.6211, 0.5, 0.6187, 0.5, 0.6212, 0.4962, 0.625, 0.4961, 0.6241, 0.5, 0.6211, 0.5, 0.6312, 0.5062, 0.6289, 0.5063, 0.6288, 0.5038, 0.6313, 0.5039, 0.6289, 0.5063, 0.625, 0.5063, 0.625, 0.5039, 0.6288, 0.5038, 0.6313, 0.5039, 0.6288, 0.5038, 0.6289, 0.5, 0.6312, 0.5, 0.6288, 0.5038, 0.625, 0.5039, 0.6241, 0.5, 0.6289, 0.5, 0.6187, 0.5063, 0.6187, 0.5039, 0.6212, 0.5038, 0.6211, 0.5063, 0.6187, 0.5039, 0.6187, 0.5, 0.6211, 0.5, 0.6212, 0.5038, 0.6211, 0.5063, 0.6212, 0.5038, 0.625, 0.5039, 0.625, 0.5063, 0.6212, 0.5038, 0.6211, 0.5, 0.6241, 0.5, 0.625, 0.5039, 0.3688, 0.5063, 0.3688, 0.5039, 0.3712, 0.5038, 0.3711, 0.5063, 0.3688, 0.5039, 0.3688, 0.5, 0.3711, 0.5, 0.3712, 0.5038, 0.3711, 0.5063, 0.3712, 0.5038, 0.375, 0.5039, 0.375, 0.5063, 0.3712, 0.5038, 0.3711, 0.5, 0.375, 0.5009, 0.375, 0.5039, 0.3812, 0.4937, 0.3812, 0.4961, 0.3788, 0.4962, 0.3789, 0.4937, 0.3812, 0.4961, 0.3813, 0.5, 0.3789, 0.5, 0.3788, 0.4962, 0.3789, 0.4937, 0.3788, 0.4962, 0.375, 0.4961, 0.375, 0.4938, 0.3788, 0.4962, 0.3789, 0.5, 0.375, 0.5009, 0.375, 0.4961, 0.3812, 0.5062, 0.3789, 0.5063, 0.3788, 0.5038, 0.3812, 0.5039, 0.3789, 0.5063, 0.375, 0.5063, 0.375, 0.5039, 0.3788, 0.5038, 0.3812, 0.5039, 0.3788, 0.5038, 0.3789, 0.5, 0.3813, 0.5, 0.3788, 0.5038, 0.375, 0.5039, 0.375, 0.5009, 0.3789, 0.5, 0.6187, 0.7437, 0.6211, 0.7438, 0.6212, 0.7462, 0.6188, 0.7461, 0.6211, 0.7438, 0.625, 0.7438, 0.625, 0.7461, 0.6212, 0.7462, 0.6188, 0.7461, 0.6212, 0.7462, 0.6211, 0.75, 0.6187, 0.75, 0.6212, 0.7462, 0.625, 0.7461, 0.625, 0.7491, 0.6211, 0.75, 0.6312, 0.7437, 0.6312, 0.7461, 0.6288, 0.7462, 0.6289, 0.7437, 0.6312, 0.7461, 0.6312, 0.75, 0.6289, 0.75, 0.6288, 0.7462, 0.6289, 0.7437, 0.6288, 0.7462, 0.625, 0.7461, 0.625, 0.7438, 0.6288, 0.7462, 0.6289, 0.75, 0.625, 0.7491, 0.625, 0.7461, 0.6187, 0.7563, 0.6187, 0.7539, 0.6212, 0.7538, 0.6211, 0.7563, 0.6187, 0.7539, 0.6187, 0.75, 0.6211, 0.75, 0.6212, 0.7538, 0.6211, 0.7563, 0.6212, 0.7538, 0.625, 0.7539, 0.625, 0.7563, 0.6212, 0.7538, 0.6211, 0.75, 0.625, 0.7491, 0.625, 0.7539, 0.3812, 0.7437, 0.3812, 0.7461, 0.3788, 0.7462, 0.3789, 0.7437, 0.3812, 0.7461, 0.3813, 0.75, 0.3789, 0.75, 0.3788, 0.7462, 0.3789, 0.7437, 0.3788, 0.7462, 0.375, 0.7461, 0.375, 0.7438, 0.3788, 0.7462, 0.3789, 0.75, 0.3759, 0.75, 0.375, 0.7461, 0.3812, 0.7562, 0.3789, 0.7562, 0.3788, 0.7538, 0.3812, 0.7539, 0.3789, 0.7562, 0.375, 0.7563, 0.375, 0.7539, 0.3788, 0.7538, 0.3812, 0.7539, 0.3788, 0.7538, 0.3789, 0.75, 0.3813, 0.75, 0.3788, 0.7538, 0.375, 0.7539, 0.3759, 0.75, 0.3789, 0.75, 0.3688, 0.7437, 0.3711, 0.7438, 0.3712, 0.7462, 0.3688, 0.7461, 0.3711, 0.7438, 0.375, 0.7438, 0.375, 0.7461, 0.3712, 0.7462, 0.3688, 0.7461, 0.3712, 0.7462, 0.3711, 0.75, 0.3688, 0.75, 0.3712, 0.7462, 0.375, 0.7461, 0.3759, 0.75, 0.3711, 0.75, 0.3688, 0.5063, 0.125, 0.5063, 0.125, 0.5039, 0.3688, 0.5039, 0.3688, 0.5039, 0.125, 0.5039, 0.125, 0.5, 0.3688, 0.5, 0.375, 0.4938, 0.375, 0.25, 0.3789, 0.25, 0.3789, 0.4937, 0.3789, 0.4937, 0.3789, 0.25, 0.3813, 0.25, 0.3812, 0.4937, 0.6187, 0.5063, 0.3812, 0.5062, 0.3812, 0.5039, 0.6187, 0.5039, 0.6187, 0.5039, 0.3812, 0.5039, 0.3813, 0.5, 0.6187, 0.5, 0.6187, 0.5, 0.3813, 0.5, 0.3812, 0.4961, 0.6188, 0.4961, 0.6188, 0.4961, 0.3812, 0.4961, 0.3812, 0.4937, 0.6187, 0.4937, 0.6187, 0.7563, 0.3812, 0.7562, 0.3812, 0.7539, 0.6187, 0.7539, 0.6187, 0.7539, 0.3812, 0.7539, 0.3813, 0.75, 0.6187, 0.75, 0.6187, 0.75, 0.3813, 0.75, 0.3812, 0.7461, 0.6188, 0.7461, 0.6188, 0.7461, 0.3812, 0.7461, 0.3812, 0.7437, 0.6187, 0.7437, 0.6312, 0.7437, 0.875, 0.7438, 0.875, 0.7461, 0.6312, 0.7461, 0.6312, 0.7461, 0.875, 0.7461, 0.875, 0.75, 0.6312, 0.75, 0.625, 0.7563, 0.625, 1.0, 0.6211, 1.0, 0.6211, 0.7563, 0.6211, 0.7563, 0.6211, 1.0, 0.6187, 1.0, 0.6187, 0.7563, 0.6312, 0.5062, 0.6312, 0.7437, 0.6289, 0.7437, 0.6289, 0.5063, 0.6289, 0.5063, 0.6289, 0.7437, 0.625, 0.7438, 0.625, 0.5063, 0.625, 0.5063, 0.625, 0.7438, 0.6211, 0.7438, 0.6211, 0.5063, 0.6211, 0.5063, 0.6211, 0.7438, 0.6187, 0.7437, 0.6187, 0.5063, 0.125, 0.7438, 0.3688, 0.7437, 0.3688, 0.7461, 0.125, 0.7461, 0.125, 0.7461, 0.3688, 0.7461, 0.3688, 0.75, 0.125, 0.75, 0.375, 1.0, 0.375, 0.7563, 0.3789, 0.7562, 0.3789, 1.0, 0.3789, 1.0, 0.3789, 0.7562, 0.3812, 0.7562, 0.3813, 1.0, 0.875, 0.5063, 0.6312, 0.5062, 0.6313, 0.5039, 0.875, 0.5039, 0.875, 0.5039, 0.6313, 0.5039, 0.6312, 0.5, 0.875, 0.5, 0.625, 0.25, 0.625, 0.4938, 0.6211, 0.4938, 0.6211, 0.25, 0.6211, 0.25, 0.6211, 0.4938, 0.6187, 0.4937, 0.6187, 0.25, 0.3688, 0.7437, 0.3688, 0.5063, 0.3711, 0.5063, 0.3711, 0.7438, 0.3711, 0.7438, 0.3711, 0.5063, 0.375, 0.5063, 0.375, 0.7438, 0.375, 0.7438, 0.375, 0.5063, 0.3789, 0.5063, 0.3789, 0.7437, 0.3789, 0.7437, 0.3789, 0.5063, 0.3812, 0.5062, 0.3812, 0.7437, 0.3813, 0.25, 0.6187, 0.25, 0.6187, 0.4937, 0.3812, 0.4937])
me_cube_001.materials.append(mat_material_001)
me_cube_001.use_remesh_preserve_volume = False
me_cube_001.use_remesh_preserve_attributes = False
me_cube_001.use_mirror_vertex_groups = False
me_cube_001.update()
me_cube_003 = bpy.data.meshes.new('Cube.003')
me_cube_003.from_pydata([(0.95, 1.0, 0.95), (0.95, 0.95, 1.0), (1.0, 0.95, 0.95), (0.95, 0.9962, 0.9691), (0.95, 0.9854, 0.9854), (0.9691, 0.9962, 0.95), (0.9696, 0.9916, 0.9696), (0.9686, 0.9828, 0.9828), (0.9789, 0.9789, 0.9789), (0.9691, 0.95, 0.9962), (0.9854, 0.95, 0.9854), (0.95, 0.9691, 0.9962), (0.9696, 0.9696, 0.9916), (0.9828, 0.9686, 0.9828), (0.9962, 0.9691, 0.95), (0.9854, 0.9854, 0.95), (0.9962, 0.95, 0.9691), (0.9916, 0.9696, 0.9696), (0.9828, 0.9828, 0.9686), (0.95, 0.95, -1.0), (0.95, 1.0, -0.95), (1.0, 0.95, -0.95), (0.95, 0.9691, -0.9962), (0.95, 0.9854, -0.9854), (0.9691, 0.95, -0.9962), (0.9696, 0.9696, -0.9916), (0.9686, 0.9828, -0.9828), (0.9789, 0.9789, -0.9789), (0.9691, 0.9962, -0.95), (0.9854, 0.9854, -0.95), (0.95, 0.9962, -0.9691), (0.9696, 0.9916, -0.9696), (0.9828, 0.9828, -0.9686), (0.9962, 0.95, -0.9691), (0.9854, 0.95, -0.9854), (0.9962, 0.9691, -0.95), (0.9916, 0.9696, -0.9696), (0.9828, 0.9686, -0.9828), (1.0, -0.95, 0.95), (0.95, -0.95, 1.0), (0.95, -1.0, 0.95), (0.9962, -0.95, 0.9691), (0.9854, -0.95, 0.9854), (0.9962, -0.9691, 0.95), (0.9916, -0.9696, 0.9696), (0.9828, -0.9686, 0.9828), (0.9789, -0.9789, 0.9789), (0.95, -0.9691, 0.9962), (0.95, -0.9854, 0.9854), (0.9691, -0.95, 0.9962), (0.9696, -0.9696, 0.9916), (0.9686, -0.9828, 0.9828), (0.9691, -0.9962, 0.95), (0.9854, -0.9854, 0.95), (0.95, -0.9962, 0.9691), (0.9696, -0.9916, 0.9696), (0.9828, -0.9828, 0.9686), (1.0, -0.95, -0.95), (0.95, -1.0, -0.95), (0.95, -0.95, -1.0), (0.9962, -0.9691, -0.95), (0.9854, -0.9854, -0.95), (0.9962, -0.95, -0.9691), (0.9916, -0.9696, -0.9696), (0.9828, -0.9828, -0.9686), (0.9789, -0.9789, -0.9789), (0.95, -0.9962, -0.9691), (0.95, -0.9854, -0.9854), (0.9691, -0.9962, -0.95), (0.9696, -0.9916, -0.9696), (0.9686, -0.9828, -0.9828), (0.9691, -0.95, -0.9962), (0.9854, -0.95, -0.9854), (0.95, -0.9691, -0.9962), (0.9696, -0.9696, -0.9916), (0.9828, -0.9686, -0.9828), (-1.0, 0.95, 1.0), (-1.0, 1.0, 0.95), (-1.0, 0.9691, 0.9962), (-1.0, 0.9854, 0.9854), (-1.0, 0.9962, 0.9691), (-1.0, 1.0, -0.95), (-1.0, 0.95, -1.0), (-1.0, 0.9962, -0.9691), (-1.0, 0.9854, -0.9854), (-1.0, 0.9691, -0.9962), (-1.0, -1.0, 0.95), (-1.0, -0.95, 1.0), (-1.0, -0.9962, 0.9691), (-1.0, -0.9854, 0.9854), (-1.0, -0.9691, 0.9962), (-1.0, -0.95, -1.0), (-1.0, -1.0, -0.95), (-1.0, -0.9691, -0.9962), (-1.0, -0.9854, -0.9854), (-1.0, -0.9962, -0.9691)], [], [(82, 19, 59, 91), (91, 93, 94, 95, 92, 86, 88, 89, 90, 87, 76, 78, 79, 80, 77, 81, 83, 84, 85, 82), (58, 40, 86, 92), (1, 76, 87, 39), (21, 2, 38, 57), (0, 3, 6, 5), (3, 4, 7, 6), (5, 6, 18, 15), (6, 7, 8, 18), (1, 9, 12, 11), (9, 10, 13, 12), (11, 12, 7, 4), (12, 13, 8, 7), (2, 14, 17, 16), (14, 15, 18, 17), (16, 17, 13, 10), (17, 18, 8, 13), (19, 22, 25, 24), (22, 23, 26, 25), (24, 25, 37, 34), (25, 26, 27, 37), (20, 28, 31, 30), (28, 29, 32, 31), (30, 31, 26, 23), (31, 32, 27, 26), (21, 33, 36, 35), (33, 34, 37, 36), (35, 36, 32, 29), (36, 37, 27, 32), (38, 41, 44, 43), (41, 42, 45, 44), (43, 44, 56, 53), (44, 45, 46, 56), (39, 47, 50, 49), (47, 48, 51, 50), (49, 50, 45, 42), (50, 51, 46, 45), (40, 52, 55, 54), (52, 53, 56, 55), (54, 55, 51, 48), (55, 56, 46, 51), (57, 60, 63, 62), (60, 61, 64, 63), (62, 63, 75, 72), (63, 64, 65, 75), (58, 66, 69, 68), (66, 67, 70, 69), (68, 69, 64, 61), (69, 70, 65, 64), (59, 71, 74, 73), (71, 72, 75, 74), (73, 74, 70, 67), (74, 75, 65, 70), (19, 82, 85, 22), (22, 85, 84, 23), (23, 84, 83, 30), (30, 83, 81, 20), (2, 21, 35, 14), (14, 35, 29, 15), (15, 29, 28, 5), (5, 28, 20, 0), (40, 58, 68, 52), (52, 68, 61, 53), (53, 61, 60, 43), (43, 60, 57, 38), (39, 87, 90, 47), (47, 90, 89, 48), (48, 89, 88, 54), (54, 88, 86, 40), (1, 39, 49, 9), (9, 49, 42, 10), (10, 42, 41, 16), (16, 41, 38, 2), (91, 59, 73, 93), (93, 73, 67, 94), (94, 67, 66, 95), (95, 66, 58, 92), (76, 1, 11, 78), (78, 11, 4, 79), (79, 4, 3, 80), (80, 3, 0, 77), (59, 19, 24, 71), (71, 24, 34, 72), (72, 34, 33, 62), (62, 33, 21, 57), (81, 77, 0, 20)])
_uv = me_cube_003.uv_layers.new(name='UVMap')
_uv.uv.foreach_set('vector', [0.125, 0.5063, 0.3688, 0.5063, 0.3688, 0.7437, 0.125, 0.7438, 0.375, 0.00625, 0.3755, 0.003858, 0.3768, 0.001831, 0.3789, 0.0004757, 0.3813, 0.0, 0.6187, 0.0, 0.6211, 0.0004757, 0.6232, 0.001831, 0.6245, 0.003858, 0.625, 0.00625, 0.625, 0.2438, 0.6245, 0.2461, 0.6232, 0.2482, 0.6211, 0.2495, 0.6187, 0.25, 0.3813, 0.25, 0.3789, 0.2495, 0.3768, 0.2482, 0.3755, 0.2461, 0.375, 0.2438, 0.3812, 0.7562, 0.6187, 0.7563, 0.6187, 1.0, 0.3813, 1.0, 0.6312, 0.5062, 0.875, 0.5063, 0.875, 0.7438, 0.6312, 0.7437, 0.3812, 0.5062, 0.6187, 0.5063, 0.6187, 0.7437, 0.3812, 0.7437, 0.6187, 0.4937, 0.6211, 0.4938, 0.6212, 0.4962, 0.6188, 0.4961, 0.6211, 0.4938, 0.625, 0.4938, 0.625, 0.4961, 0.6212, 0.4962, 0.6188, 0.4961, 0.6212, 0.4962, 0.6211, 0.5, 0.6187, 0.5, 0.6212, 0.4962, 0.625, 0.4961, 0.6241, 0.5, 0.6211, 0.5, 0.6312, 0.5062, 0.6289, 0.5063, 0.6288, 0.5038, 0.6313, 0.5039, 0.6289, 0.5063, 0.625, 0.5063, 0.625, 0.5039, 0.6288, 0.5038, 0.6313, 0.5039, 0.6288, 0.5038, 0.6289, 0.5, 0.6312, 0.5, 0.6288, 0.5038, 0.625, 0.5039, 0.6241, 0.5, 0.6289, 0.5, 0.6187, 0.5063, 0.6187, 0.5039, 0.6212, 0.5038, 0.6211, 0.5063, 0.6187, 0.5039, 0.6187, 0.5, 0.6211, 0.5, 0.6212, 0.5038, 0.6211, 0.5063, 0.6212, 0.5038, 0.625, 0.5039, 0.625, 0.5063, 0.6212, 0.5038, 0.6211, 0.5, 0.6241, 0.5, 0.625, 0.5039, 0.3688, 0.5063, 0.3688, 0.5039, 0.3712, 0.5038, 0.3711, 0.5063, 0.3688, 0.5039, 0.3688, 0.5, 0.3711, 0.5, 0.3712, 0.5038, 0.3711, 0.5063, 0.3712, 0.5038, 0.375, 0.5039, 0.375, 0.5063, 0.3712, 0.5038, 0.3711, 0.5, 0.375, 0.5009, 0.375, 0.5039, 0.3812, 0.4937, 0.3812, 0.4961, 0.3788, 0.4962, 0.3789, 0.4937, 0.3812, 0.4961, 0.3813, 0.5, 0.3789, 0.5, 0.3788, 0.4962, 0.3789, 0.4937, 0.3788, 0.4962, 0.375, 0.4961, 0.375, 0.4938, 0.3788, 0.4962, 0.3789, 0.5, 0.375, 0.5009, 0.375, 0.4961, 0.3812, 0.5062, 0.3789, 0.5063, 0.3788, 0.5038, 0.3812, 0.5039, 0.3789, 0.5063, 0.375, 0.5063, 0.375, 0.5039, 0.3788, 0.5038, 0.3812, 0.5039, 0.3788, 0.5038, 0.3789, 0.5, 0.3813, 0.5, 0.3788, 0.5038, 0.375, 0.5039, 0.375, 0.5009, 0.3789, 0.5, 0.6187, 0.7437, 0.6211, 0.7438, 0.6212, 0.7462, 0.6188, 0.7461, 0.6211, 0.7438, 0.625, 0.7438, 0.625, 0.7461, 0.6212, 0.7462, 0.6188, 0.7461, 0.6212, 0.7462, 0.6211, 0.75, 0.6187, 0.75, 0.6212, 0.7462, 0.625, 0.7461, 0.625, 0.7491, 0.6211, 0.75, 0.6312, 0.7437, 0.6312, 0.7461, 0.6288, 0.7462, 0.6289, 0.7437, 0.6312, 0.7461, 0.6312, 0.75, 0.6289, 0.75, 0.6288, 0.7462, 0.6289, 0.7437, 0.6288, 0.7462, 0.625, 0.7461, 0.625, 0.7438, 0.6288, 0.7462, 0.6289, 0.75, 0.625, 0.7491, 0.625, 0.7461, 0.6187, 0.7563, 0.6187, 0.7539, 0.6212, 0.7538, 0.6211, 0.7563, 0.6187, 0.7539, 0.6187, 0.75, 0.6211, 0.75, 0.6212, 0.7538, 0.6211, 0.7563, 0.6212, 0.7538, 0.625, 0.7539, 0.625, 0.7563, 0.6212, 0.7538, 0.6211, 0.75, 0.625, 0.7491, 0.625, 0.7539, 0.3812, 0.7437, 0.3812, 0.7461, 0.3788, 0.7462, 0.3789, 0.7437, 0.3812, 0.7461, 0.3813, 0.75, 0.3789, 0.75, 0.3788, 0.7462, 0.3789, 0.7437, 0.3788, 0.7462, 0.375, 0.7461, 0.375, 0.7438, 0.3788, 0.7462, 0.3789, 0.75, 0.3759, 0.75, 0.375, 0.7461, 0.3812, 0.7562, 0.3789, 0.7562, 0.3788, 0.7538, 0.3812, 0.7539, 0.3789, 0.7562, 0.375, 0.7563, 0.375, 0.7539, 0.3788, 0.7538, 0.3812, 0.7539, 0.3788, 0.7538, 0.3789, 0.75, 0.3813, 0.75, 0.3788, 0.7538, 0.375, 0.7539, 0.3759, 0.75, 0.3789, 0.75, 0.3688, 0.7437, 0.3711, 0.7438, 0.3712, 0.7462, 0.3688, 0.7461, 0.3711, 0.7438, 0.375, 0.7438, 0.375, 0.7461, 0.3712, 0.7462, 0.3688, 0.7461, 0.3712, 0.7462, 0.3711, 0.75, 0.3688, 0.75, 0.3712, 0.7462, 0.375, 0.7461, 0.3759, 0.75, 0.3711, 0.75, 0.3688, 0.5063, 0.125, 0.5063, 0.125, 0.5039, 0.3688, 0.5039, 0.3688, 0.5039, 0.125, 0.5039, 0.125, 0.5, 0.3688, 0.5, 0.375, 0.4938, 0.375, 0.25, 0.3789, 0.25, 0.3789, 0.4937, 0.3789, 0.4937, 0.3789, 0.25, 0.3813, 0.25, 0.3812, 0.4937, 0.6187, 0.5063, 0.3812, 0.5062, 0.3812, 0.5039, 0.6187, 0.5039, 0.6187, 0.5039, 0.3812, 0.5039, 0.3813, 0.5, 0.6187, 0.5, 0.6187, 0.5, 0.3813, 0.5, 0.3812, 0.4961, 0.6188, 0.4961, 0.6188, 0.4961, 0.3812, 0.4961, 0.3812, 0.4937, 0.6187, 0.4937, 0.6187, 0.7563, 0.3812, 0.7562, 0.3812, 0.7539, 0.6187, 0.7539, 0.6187, 0.7539, 0.3812, 0.7539, 0.3813, 0.75, 0.6187, 0.75, 0.6187, 0.75, 0.3813, 0.75, 0.3812, 0.7461, 0.6188, 0.7461, 0.6188, 0.7461, 0.3812, 0.7461, 0.3812, 0.7437, 0.6187, 0.7437, 0.6312, 0.7437, 0.875, 0.7438, 0.875, 0.7461, 0.6312, 0.7461, 0.6312, 0.7461, 0.875, 0.7461, 0.875, 0.75, 0.6312, 0.75, 0.625, 0.7563, 0.625, 1.0, 0.6211, 1.0, 0.6211, 0.7563, 0.6211, 0.7563, 0.6211, 1.0, 0.6187, 1.0, 0.6187, 0.7563, 0.6312, 0.5062, 0.6312, 0.7437, 0.6289, 0.7437, 0.6289, 0.5063, 0.6289, 0.5063, 0.6289, 0.7437, 0.625, 0.7438, 0.625, 0.5063, 0.625, 0.5063, 0.625, 0.7438, 0.6211, 0.7438, 0.6211, 0.5063, 0.6211, 0.5063, 0.6211, 0.7438, 0.6187, 0.7437, 0.6187, 0.5063, 0.125, 0.7438, 0.3688, 0.7437, 0.3688, 0.7461, 0.125, 0.7461, 0.125, 0.7461, 0.3688, 0.7461, 0.3688, 0.75, 0.125, 0.75, 0.375, 1.0, 0.375, 0.7563, 0.3789, 0.7562, 0.3789, 1.0, 0.3789, 1.0, 0.3789, 0.7562, 0.3812, 0.7562, 0.3813, 1.0, 0.875, 0.5063, 0.6312, 0.5062, 0.6313, 0.5039, 0.875, 0.5039, 0.875, 0.5039, 0.6313, 0.5039, 0.6312, 0.5, 0.875, 0.5, 0.625, 0.25, 0.625, 0.4938, 0.6211, 0.4938, 0.6211, 0.25, 0.6211, 0.25, 0.6211, 0.4938, 0.6187, 0.4937, 0.6187, 0.25, 0.3688, 0.7437, 0.3688, 0.5063, 0.3711, 0.5063, 0.3711, 0.7438, 0.3711, 0.7438, 0.3711, 0.5063, 0.375, 0.5063, 0.375, 0.7438, 0.375, 0.7438, 0.375, 0.5063, 0.3789, 0.5063, 0.3789, 0.7437, 0.3789, 0.7437, 0.3789, 0.5063, 0.3812, 0.5062, 0.3812, 0.7437, 0.3813, 0.25, 0.6187, 0.25, 0.6187, 0.4937, 0.3812, 0.4937])
me_cube_003.materials.append(mat_material_003)
me_cube_003.use_remesh_preserve_volume = False
me_cube_003.use_remesh_preserve_attributes = False
me_cube_003.use_mirror_vertex_groups = False
me_cube_003.update()
me_cube_002 = bpy.data.meshes.new('Cube.002')
me_cube_002.from_pydata([(0.95, 1.0, 0.95), (0.95, 0.95, 1.0), (1.0, 0.95, 0.95), (0.95, 0.9962, 0.9691), (0.95, 0.9854, 0.9854), (0.9691, 0.9962, 0.95), (0.9696, 0.9916, 0.9696), (0.9686, 0.9828, 0.9828), (0.9789, 0.9789, 0.9789), (0.9691, 0.95, 0.9962), (0.9854, 0.95, 0.9854), (0.95, 0.9691, 0.9962), (0.9696, 0.9696, 0.9916), (0.9828, 0.9686, 0.9828), (0.9962, 0.9691, 0.95), (0.9854, 0.9854, 0.95), (0.9962, 0.95, 0.9691), (0.9916, 0.9696, 0.9696), (0.9828, 0.9828, 0.9686), (0.95, 0.95, -1.0), (0.95, 1.0, -0.95), (1.0, 0.95, -0.95), (0.95, 0.9691, -0.9962), (0.95, 0.9854, -0.9854), (0.9691, 0.95, -0.9962), (0.9696, 0.9696, -0.9916), (0.9686, 0.9828, -0.9828), (0.9789, 0.9789, -0.9789), (0.9691, 0.9962, -0.95), (0.9854, 0.9854, -0.95), (0.95, 0.9962, -0.9691), (0.9696, 0.9916, -0.9696), (0.9828, 0.9828, -0.9686), (0.9962, 0.95, -0.9691), (0.9854, 0.95, -0.9854), (0.9962, 0.9691, -0.95), (0.9916, 0.9696, -0.9696), (0.9828, 0.9686, -0.9828), (1.0, -0.95, 0.95), (0.95, -0.95, 1.0), (0.95, -1.0, 0.95), (0.9962, -0.95, 0.9691), (0.9854, -0.95, 0.9854), (0.9962, -0.9691, 0.95), (0.9916, -0.9696, 0.9696), (0.9828, -0.9686, 0.9828), (0.9789, -0.9789, 0.9789), (0.95, -0.9691, 0.9962), (0.95, -0.9854, 0.9854), (0.9691, -0.95, 0.9962), (0.9696, -0.9696, 0.9916), (0.9686, -0.9828, 0.9828), (0.9691, -0.9962, 0.95), (0.9854, -0.9854, 0.95), (0.95, -0.9962, 0.9691), (0.9696, -0.9916, 0.9696), (0.9828, -0.9828, 0.9686), (1.0, -0.95, -0.95), (0.95, -1.0, -0.95), (0.95, -0.95, -1.0), (0.9962, -0.9691, -0.95), (0.9854, -0.9854, -0.95), (0.9962, -0.95, -0.9691), (0.9916, -0.9696, -0.9696), (0.9828, -0.9828, -0.9686), (0.9789, -0.9789, -0.9789), (0.95, -0.9962, -0.9691), (0.95, -0.9854, -0.9854), (0.9691, -0.9962, -0.95), (0.9696, -0.9916, -0.9696), (0.9686, -0.9828, -0.9828), (0.9691, -0.95, -0.9962), (0.9854, -0.95, -0.9854), (0.95, -0.9691, -0.9962), (0.9696, -0.9696, -0.9916), (0.9828, -0.9686, -0.9828), (-1.0, 0.95, 1.0), (-1.0, 1.0, 0.95), (-1.0, 0.9691, 0.9962), (-1.0, 0.9854, 0.9854), (-1.0, 0.9962, 0.9691), (-1.0, 1.0, -0.95), (-1.0, 0.95, -1.0), (-1.0, 0.9962, -0.9691), (-1.0, 0.9854, -0.9854), (-1.0, 0.9691, -0.9962), (-1.0, -1.0, 0.95), (-1.0, -0.95, 1.0), (-1.0, -0.9962, 0.9691), (-1.0, -0.9854, 0.9854), (-1.0, -0.9691, 0.9962), (-1.0, -0.95, -1.0), (-1.0, -1.0, -0.95), (-1.0, -0.9691, -0.9962), (-1.0, -0.9854, -0.9854), (-1.0, -0.9962, -0.9691)], [], [(82, 19, 59, 91), (91, 93, 94, 95, 92, 86, 88, 89, 90, 87, 76, 78, 79, 80, 77, 81, 83, 84, 85, 82), (58, 40, 86, 92), (1, 76, 87, 39), (21, 2, 38, 57), (0, 3, 6, 5), (3, 4, 7, 6), (5, 6, 18, 15), (6, 7, 8, 18), (1, 9, 12, 11), (9, 10, 13, 12), (11, 12, 7, 4), (12, 13, 8, 7), (2, 14, 17, 16), (14, 15, 18, 17), (16, 17, 13, 10), (17, 18, 8, 13), (19, 22, 25, 24), (22, 23, 26, 25), (24, 25, 37, 34), (25, 26, 27, 37), (20, 28, 31, 30), (28, 29, 32, 31), (30, 31, 26, 23), (31, 32, 27, 26), (21, 33, 36, 35), (33, 34, 37, 36), (35, 36, 32, 29), (36, 37, 27, 32), (38, 41, 44, 43), (41, 42, 45, 44), (43, 44, 56, 53), (44, 45, 46, 56), (39, 47, 50, 49), (47, 48, 51, 50), (49, 50, 45, 42), (50, 51, 46, 45), (40, 52, 55, 54), (52, 53, 56, 55), (54, 55, 51, 48), (55, 56, 46, 51), (57, 60, 63, 62), (60, 61, 64, 63), (62, 63, 75, 72), (63, 64, 65, 75), (58, 66, 69, 68), (66, 67, 70, 69), (68, 69, 64, 61), (69, 70, 65, 64), (59, 71, 74, 73), (71, 72, 75, 74), (73, 74, 70, 67), (74, 75, 65, 70), (19, 82, 85, 22), (22, 85, 84, 23), (23, 84, 83, 30), (30, 83, 81, 20), (2, 21, 35, 14), (14, 35, 29, 15), (15, 29, 28, 5), (5, 28, 20, 0), (40, 58, 68, 52), (52, 68, 61, 53), (53, 61, 60, 43), (43, 60, 57, 38), (39, 87, 90, 47), (47, 90, 89, 48), (48, 89, 88, 54), (54, 88, 86, 40), (1, 39, 49, 9), (9, 49, 42, 10), (10, 42, 41, 16), (16, 41, 38, 2), (91, 59, 73, 93), (93, 73, 67, 94), (94, 67, 66, 95), (95, 66, 58, 92), (76, 1, 11, 78), (78, 11, 4, 79), (79, 4, 3, 80), (80, 3, 0, 77), (59, 19, 24, 71), (71, 24, 34, 72), (72, 34, 33, 62), (62, 33, 21, 57), (81, 77, 0, 20)])
_uv = me_cube_002.uv_layers.new(name='UVMap')
_uv.uv.foreach_set('vector', [0.125, 0.5063, 0.3688, 0.5063, 0.3688, 0.7437, 0.125, 0.7438, 0.375, 0.00625, 0.3755, 0.003858, 0.3768, 0.001831, 0.3789, 0.0004757, 0.3813, 0.0, 0.6187, 0.0, 0.6211, 0.0004757, 0.6232, 0.001831, 0.6245, 0.003858, 0.625, 0.00625, 0.625, 0.2438, 0.6245, 0.2461, 0.6232, 0.2482, 0.6211, 0.2495, 0.6187, 0.25, 0.3813, 0.25, 0.3789, 0.2495, 0.3768, 0.2482, 0.3755, 0.2461, 0.375, 0.2438, 0.3812, 0.7562, 0.6187, 0.7563, 0.6187, 1.0, 0.3813, 1.0, 0.6312, 0.5062, 0.875, 0.5063, 0.875, 0.7438, 0.6312, 0.7437, 0.3812, 0.5062, 0.6187, 0.5063, 0.6187, 0.7437, 0.3812, 0.7437, 0.6187, 0.4937, 0.6211, 0.4938, 0.6212, 0.4962, 0.6188, 0.4961, 0.6211, 0.4938, 0.625, 0.4938, 0.625, 0.4961, 0.6212, 0.4962, 0.6188, 0.4961, 0.6212, 0.4962, 0.6211, 0.5, 0.6187, 0.5, 0.6212, 0.4962, 0.625, 0.4961, 0.6241, 0.5, 0.6211, 0.5, 0.6312, 0.5062, 0.6289, 0.5063, 0.6288, 0.5038, 0.6313, 0.5039, 0.6289, 0.5063, 0.625, 0.5063, 0.625, 0.5039, 0.6288, 0.5038, 0.6313, 0.5039, 0.6288, 0.5038, 0.6289, 0.5, 0.6312, 0.5, 0.6288, 0.5038, 0.625, 0.5039, 0.6241, 0.5, 0.6289, 0.5, 0.6187, 0.5063, 0.6187, 0.5039, 0.6212, 0.5038, 0.6211, 0.5063, 0.6187, 0.5039, 0.6187, 0.5, 0.6211, 0.5, 0.6212, 0.5038, 0.6211, 0.5063, 0.6212, 0.5038, 0.625, 0.5039, 0.625, 0.5063, 0.6212, 0.5038, 0.6211, 0.5, 0.6241, 0.5, 0.625, 0.5039, 0.3688, 0.5063, 0.3688, 0.5039, 0.3712, 0.5038, 0.3711, 0.5063, 0.3688, 0.5039, 0.3688, 0.5, 0.3711, 0.5, 0.3712, 0.5038, 0.3711, 0.5063, 0.3712, 0.5038, 0.375, 0.5039, 0.375, 0.5063, 0.3712, 0.5038, 0.3711, 0.5, 0.375, 0.5009, 0.375, 0.5039, 0.3812, 0.4937, 0.3812, 0.4961, 0.3788, 0.4962, 0.3789, 0.4937, 0.3812, 0.4961, 0.3813, 0.5, 0.3789, 0.5, 0.3788, 0.4962, 0.3789, 0.4937, 0.3788, 0.4962, 0.375, 0.4961, 0.375, 0.4938, 0.3788, 0.4962, 0.3789, 0.5, 0.375, 0.5009, 0.375, 0.4961, 0.3812, 0.5062, 0.3789, 0.5063, 0.3788, 0.5038, 0.3812, 0.5039, 0.3789, 0.5063, 0.375, 0.5063, 0.375, 0.5039, 0.3788, 0.5038, 0.3812, 0.5039, 0.3788, 0.5038, 0.3789, 0.5, 0.3813, 0.5, 0.3788, 0.5038, 0.375, 0.5039, 0.375, 0.5009, 0.3789, 0.5, 0.6187, 0.7437, 0.6211, 0.7438, 0.6212, 0.7462, 0.6188, 0.7461, 0.6211, 0.7438, 0.625, 0.7438, 0.625, 0.7461, 0.6212, 0.7462, 0.6188, 0.7461, 0.6212, 0.7462, 0.6211, 0.75, 0.6187, 0.75, 0.6212, 0.7462, 0.625, 0.7461, 0.625, 0.7491, 0.6211, 0.75, 0.6312, 0.7437, 0.6312, 0.7461, 0.6288, 0.7462, 0.6289, 0.7437, 0.6312, 0.7461, 0.6312, 0.75, 0.6289, 0.75, 0.6288, 0.7462, 0.6289, 0.7437, 0.6288, 0.7462, 0.625, 0.7461, 0.625, 0.7438, 0.6288, 0.7462, 0.6289, 0.75, 0.625, 0.7491, 0.625, 0.7461, 0.6187, 0.7563, 0.6187, 0.7539, 0.6212, 0.7538, 0.6211, 0.7563, 0.6187, 0.7539, 0.6187, 0.75, 0.6211, 0.75, 0.6212, 0.7538, 0.6211, 0.7563, 0.6212, 0.7538, 0.625, 0.7539, 0.625, 0.7563, 0.6212, 0.7538, 0.6211, 0.75, 0.625, 0.7491, 0.625, 0.7539, 0.3812, 0.7437, 0.3812, 0.7461, 0.3788, 0.7462, 0.3789, 0.7437, 0.3812, 0.7461, 0.3813, 0.75, 0.3789, 0.75, 0.3788, 0.7462, 0.3789, 0.7437, 0.3788, 0.7462, 0.375, 0.7461, 0.375, 0.7438, 0.3788, 0.7462, 0.3789, 0.75, 0.3759, 0.75, 0.375, 0.7461, 0.3812, 0.7562, 0.3789, 0.7562, 0.3788, 0.7538, 0.3812, 0.7539, 0.3789, 0.7562, 0.375, 0.7563, 0.375, 0.7539, 0.3788, 0.7538, 0.3812, 0.7539, 0.3788, 0.7538, 0.3789, 0.75, 0.3813, 0.75, 0.3788, 0.7538, 0.375, 0.7539, 0.3759, 0.75, 0.3789, 0.75, 0.3688, 0.7437, 0.3711, 0.7438, 0.3712, 0.7462, 0.3688, 0.7461, 0.3711, 0.7438, 0.375, 0.7438, 0.375, 0.7461, 0.3712, 0.7462, 0.3688, 0.7461, 0.3712, 0.7462, 0.3711, 0.75, 0.3688, 0.75, 0.3712, 0.7462, 0.375, 0.7461, 0.3759, 0.75, 0.3711, 0.75, 0.3688, 0.5063, 0.125, 0.5063, 0.125, 0.5039, 0.3688, 0.5039, 0.3688, 0.5039, 0.125, 0.5039, 0.125, 0.5, 0.3688, 0.5, 0.375, 0.4938, 0.375, 0.25, 0.3789, 0.25, 0.3789, 0.4937, 0.3789, 0.4937, 0.3789, 0.25, 0.3813, 0.25, 0.3812, 0.4937, 0.6187, 0.5063, 0.3812, 0.5062, 0.3812, 0.5039, 0.6187, 0.5039, 0.6187, 0.5039, 0.3812, 0.5039, 0.3813, 0.5, 0.6187, 0.5, 0.6187, 0.5, 0.3813, 0.5, 0.3812, 0.4961, 0.6188, 0.4961, 0.6188, 0.4961, 0.3812, 0.4961, 0.3812, 0.4937, 0.6187, 0.4937, 0.6187, 0.7563, 0.3812, 0.7562, 0.3812, 0.7539, 0.6187, 0.7539, 0.6187, 0.7539, 0.3812, 0.7539, 0.3813, 0.75, 0.6187, 0.75, 0.6187, 0.75, 0.3813, 0.75, 0.3812, 0.7461, 0.6188, 0.7461, 0.6188, 0.7461, 0.3812, 0.7461, 0.3812, 0.7437, 0.6187, 0.7437, 0.6312, 0.7437, 0.875, 0.7438, 0.875, 0.7461, 0.6312, 0.7461, 0.6312, 0.7461, 0.875, 0.7461, 0.875, 0.75, 0.6312, 0.75, 0.625, 0.7563, 0.625, 1.0, 0.6211, 1.0, 0.6211, 0.7563, 0.6211, 0.7563, 0.6211, 1.0, 0.6187, 1.0, 0.6187, 0.7563, 0.6312, 0.5062, 0.6312, 0.7437, 0.6289, 0.7437, 0.6289, 0.5063, 0.6289, 0.5063, 0.6289, 0.7437, 0.625, 0.7438, 0.625, 0.5063, 0.625, 0.5063, 0.625, 0.7438, 0.6211, 0.7438, 0.6211, 0.5063, 0.6211, 0.5063, 0.6211, 0.7438, 0.6187, 0.7437, 0.6187, 0.5063, 0.125, 0.7438, 0.3688, 0.7437, 0.3688, 0.7461, 0.125, 0.7461, 0.125, 0.7461, 0.3688, 0.7461, 0.3688, 0.75, 0.125, 0.75, 0.375, 1.0, 0.375, 0.7563, 0.3789, 0.7562, 0.3789, 1.0, 0.3789, 1.0, 0.3789, 0.7562, 0.3812, 0.7562, 0.3813, 1.0, 0.875, 0.5063, 0.6312, 0.5062, 0.6313, 0.5039, 0.875, 0.5039, 0.875, 0.5039, 0.6313, 0.5039, 0.6312, 0.5, 0.875, 0.5, 0.625, 0.25, 0.625, 0.4938, 0.6211, 0.4938, 0.6211, 0.25, 0.6211, 0.25, 0.6211, 0.4938, 0.6187, 0.4937, 0.6187, 0.25, 0.3688, 0.7437, 0.3688, 0.5063, 0.3711, 0.5063, 0.3711, 0.7438, 0.3711, 0.7438, 0.3711, 0.5063, 0.375, 0.5063, 0.375, 0.7438, 0.375, 0.7438, 0.375, 0.5063, 0.3789, 0.5063, 0.3789, 0.7437, 0.3789, 0.7437, 0.3789, 0.5063, 0.3812, 0.5062, 0.3812, 0.7437, 0.3813, 0.25, 0.6187, 0.25, 0.6187, 0.4937, 0.3812, 0.4937])
me_cube_002.materials.append(mat_material_002)
me_cube_002.use_remesh_preserve_volume = False
me_cube_002.use_remesh_preserve_attributes = False
me_cube_002.use_mirror_vertex_groups = False
me_cube_002.update()

# ---- objects
ob_cube = bpy.data.objects.new('Cube', me_cube)
ob_light = bpy.data.objects.new('Light', light_light)
ob_camera = bpy.data.objects.new('Camera', cam_camera)
ob_cube_001 = bpy.data.objects.new('Cube.001', me_cube_001)
ob_cube_003 = bpy.data.objects.new('Cube.003', me_cube_003)
ob_cube_002 = bpy.data.objects.new('Cube.002', me_cube_002)

# ---- transforms, parenting, visibility, modifiers, constraints
ob_cube.location = (0.0, 0.0, 0.0)
ob_cube.scale = (55.0, 39.0, 21.0)
ob_cube.lock_rotations_4d = False
ob_cube.empty_display_type = 'ARROWS'
ob_cube.lineart.crease_threshold = 0.0
_m = ob_cube.modifiers.new('Auto Smooth', 'NODES')
_m.node_group = ng_auto_smooth
_gi = [s.identifier for s in ng_auto_smooth.interface.items_tree if s.item_type == 'SOCKET' and s.in_out == 'INPUT']
_m[_gi[1]] = 0.5236  # Angle
ob_light.location = (4.076, 1.005, 5.904)
ob_light.rotation_euler = (0.6503, 0.05522, 1.866)
ob_light.lock_rotations_4d = False
ob_light.empty_display_type = 'ARROWS'
ob_light.color = (0.0, 0.0, 0.0, 0.0)
ob_light.lineart.crease_threshold = 0.0
ob_camera.location = (7.359, -6.926, 4.958)
ob_camera.rotation_euler = (1.109, 0.0, 0.8149)
ob_camera.lock_rotations_4d = False
ob_camera.empty_display_type = 'ARROWS'
ob_camera.color = (0.0, 0.0, 0.0, 0.0)
ob_camera.display_type = 'WIRE'
ob_camera.lineart.crease_threshold = 0.0
ob_cube_001.location = (-2.0, 0.0, 0.0)
ob_cube_001.scale = (55.0, 36.75, 19.0)
ob_cube_001.lock_rotations_4d = False
ob_cube_001.empty_display_type = 'ARROWS'
ob_cube_001.lineart.crease_threshold = 0.0
_m = ob_cube_001.modifiers.new('Auto Smooth', 'NODES')
_m.node_group = ng_auto_smooth
_gi = [s.identifier for s in ng_auto_smooth.interface.items_tree if s.item_type == 'SOCKET' and s.in_out == 'INPUT']
_m[_gi[1]] = 0.5236  # Angle
ob_cube_003.location = (0.0, 0.0, 0.0)
ob_cube_003.scale = (55.0, 39.0, 21.0)
ob_cube_003.lock_rotations_4d = False
ob_cube_003.empty_display_type = 'ARROWS'
ob_cube_003.lineart.crease_threshold = 0.0
_m = ob_cube_003.modifiers.new('Auto Smooth', 'NODES')
_m.node_group = ng_auto_smooth
_gi = [s.identifier for s in ng_auto_smooth.interface.items_tree if s.item_type == 'SOCKET' and s.in_out == 'INPUT']
_m[_gi[1]] = 0.5236  # Angle
ob_cube_002.location = (-2.0, 0.0, 0.0)
ob_cube_002.scale = (55.0, 36.75, 19.0)
ob_cube_002.lock_rotations_4d = False
ob_cube_002.empty_display_type = 'ARROWS'
ob_cube_002.lineart.crease_threshold = 0.0
_m = ob_cube_002.modifiers.new('Auto Smooth', 'NODES')
_m.node_group = ng_auto_smooth
_gi = [s.identifier for s in ng_auto_smooth.interface.items_tree if s.item_type == 'SOCKET' and s.in_out == 'INPUT']
_m[_gi[1]] = 0.5236  # Angle

# ---- collection membership
col_collection.objects.link(ob_cube)
col_collection.objects.link(ob_light)
col_collection.objects.link(ob_camera)
col_collection.objects.link(ob_cube_001)
col_collection_2.objects.link(ob_cube_003)
col_collection_2.objects.link(ob_cube_002)

# ---- scene / render settings (as saved in the file)
scene.camera = ob_camera
scene.frame_start = 1; scene.frame_end = 250; scene.frame_set(1)
scene.render.engine = 'BLENDER_EEVEE_NEXT'
scene.cycles.use_denoising = False
scene.cycles.samples = 128
scene.cycles.sampling_pattern = 'TABULATED_SOBOL'
scene.cycles.use_adaptive_sampling = False
scene.cycles.use_light_tree = False
scene.view_settings.view_transform = 'Filmic'
bpy.context.view_layer.update()
